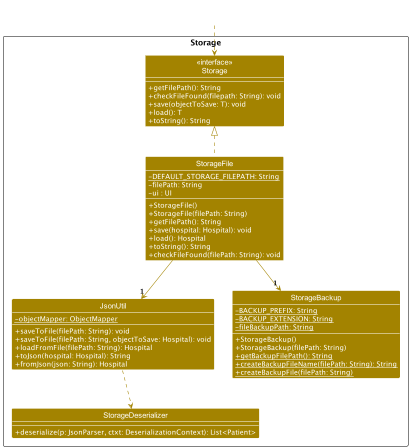

The diagram above was rendered by PlantUML. Its source (embedded in the PNG):
@startuml
!include style.puml
skinparam arrowThickness 1.1
skinparam arrowColor STORAGE_COLOR
skinparam classBackgroundColor STORAGE_COLOR
scale 0.5

package Storage as StoragePackage {
    Class "<<interface>>\nStorage" as Storage {
        +getFilePath(): String
        +checkFileFound(filepath: String): void
        +save(objectToSave: T): void
        +load(): T
        +toString(): String
    }

    class StorageFile {
        +StorageFile()
        +StorageFile(filePath: String)
        +getFilePath(): String
        +save(hospital: Hospital): void
        +load(): Hospital
        +toString(): String
        +checkFileFound(filePath: String): void
        {static} -DEFAULT_STORAGE_FILEPATH: String
        -filePath: String
        -ui : UI
        ' -jsonUtil : JsonUtil
    }

    class JsonUtil {
        +saveToFile(filePath: String): void
        +saveToFile(filePath: String, objectToSave: Hospital): void
        +loadFromFile(filePath: String): Hospital
        +toJson(hospital: Hospital): String
        +fromJson(json: String): Hospital
        {static} -objectMapper: ObjectMapper
    }

    class StorageBackup {
        +StorageBackup()
        +StorageBackup(filePath: String)
        {static} +getBackupFilePath(): String
        {static} +createBackupFileName(filePath: String): String
        {static} +createBackupFile(filePath: String)
        {static} -BACKUP_PREFIX: String
        {static} -BACKUP_EXTENSION: String
        {static} -fileBackupPath: String
    }

    class StorageDeserializer {
        +deserialize(p: JsonParser, ctxt: DeserializationContext): List<Patient>
    }

    ' class StorageOperationException {
    ' }

    ' class Exception {
    ' }
}

' package "hospital" {
'     class Hospital {
'         // TODO: Get from Hospital class
'     }
' }




' package "exception" {
'     class StorageOperationException {
'     }
' }

Class HiddenOutside #FFFFFF
HiddenOutside ..> Storage

StorageFile .up.|> Storage
' StorageFile *-- "1" Hospital
StorageFile --> "1" JsonUtil
StorageFile --> "1" StorageBackup
JsonUtil ..> StorageDeserializer
' JsonUtil ..> StorageOperationException
' StorageOperationException .down.|> Exception : extends
' JsonUtil --> StorageOperationException : Throws

@enduml